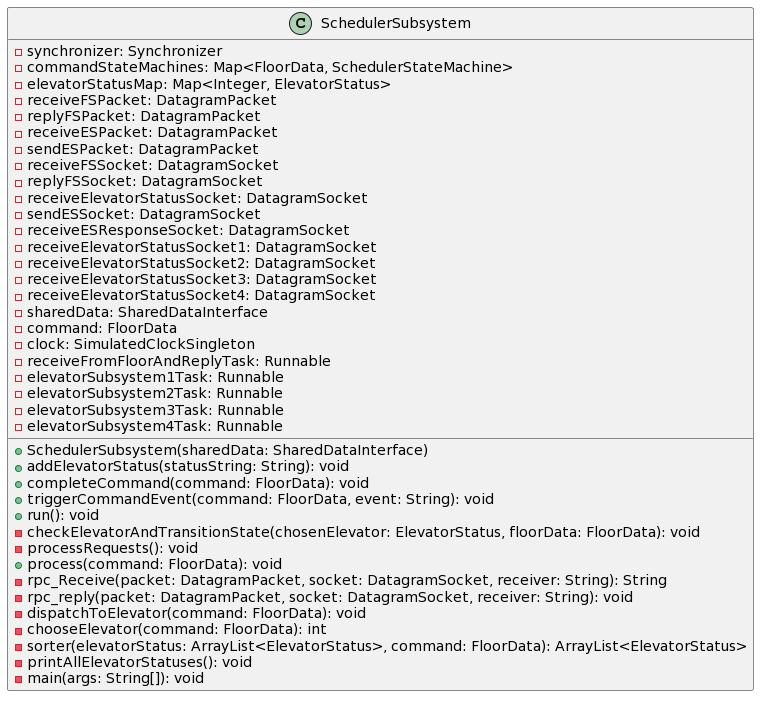

The diagram above was rendered by PlantUML. Its source (embedded in the PNG):
@startuml
class SchedulerSubsystem {
    - synchronizer: Synchronizer
    - commandStateMachines: Map<FloorData, SchedulerStateMachine>
    - elevatorStatusMap: Map<Integer, ElevatorStatus>
    - receiveFSPacket: DatagramPacket
    - replyFSPacket: DatagramPacket
    - receiveESPacket: DatagramPacket
    - sendESPacket: DatagramPacket
    - receiveFSSocket: DatagramSocket
    - replyFSSocket: DatagramSocket
    - receiveElevatorStatusSocket: DatagramSocket
    - sendESSocket: DatagramSocket
    - receiveESResponseSocket: DatagramSocket
    - receiveElevatorStatusSocket1: DatagramSocket
    - receiveElevatorStatusSocket2: DatagramSocket
    - receiveElevatorStatusSocket3: DatagramSocket
    - receiveElevatorStatusSocket4: DatagramSocket
    - sharedData: SharedDataInterface
    - command: FloorData
    - clock: SimulatedClockSingleton
    + SchedulerSubsystem(sharedData: SharedDataInterface)
    + addElevatorStatus(statusString: String): void
    + completeCommand(command: FloorData): void
    + triggerCommandEvent(command: FloorData, event: String): void
    + run(): void
    - receiveFromFloorAndReplyTask: Runnable
    - elevatorSubsystem1Task: Runnable
    - elevatorSubsystem2Task: Runnable
    - elevatorSubsystem3Task: Runnable
    - elevatorSubsystem4Task: Runnable
    - checkElevatorAndTransitionState(chosenElevator: ElevatorStatus, floorData: FloorData): void
    - processRequests(): void
    + process(command: FloorData): void
    - rpc_Receive(packet: DatagramPacket, socket: DatagramSocket, receiver: String): String
    - rpc_reply(packet: DatagramPacket, socket: DatagramSocket, receiver: String): void
    - dispatchToElevator(command: FloorData): void
    - chooseElevator(command: FloorData): int
    - sorter(elevatorStatus: ArrayList<ElevatorStatus>, command: FloorData): ArrayList<ElevatorStatus>
    - printAllElevatorStatuses(): void
    - main(args: String[]): void
}
@enduml